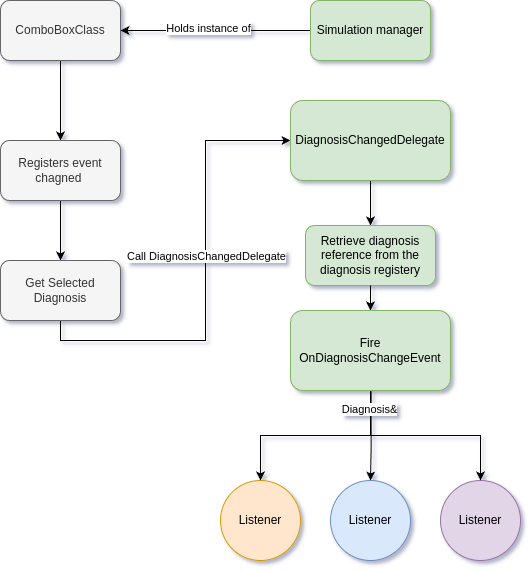

The diagram above was exported from draw.io. Its source (the exported page's mxGraphModel, read from the mxfile embedded in the PNG):
<mxGraphModel dx="819" dy="548" grid="1" gridSize="10" guides="1" tooltips="1" connect="1" arrows="1" fold="1" page="1" pageScale="1" pageWidth="827" pageHeight="1169" math="0" shadow="0">
  <root>
    <mxCell id="0" />
    <mxCell id="1" parent="0" />
    <mxCell id="fPIQYSSh7B1bE0zmh26H-3" value="" style="edgeStyle=orthogonalEdgeStyle;rounded=0;orthogonalLoop=1;jettySize=auto;html=1;" edge="1" parent="1" source="fPIQYSSh7B1bE0zmh26H-1" target="fPIQYSSh7B1bE0zmh26H-2">
      <mxGeometry relative="1" as="geometry" />
    </mxCell>
    <mxCell id="fPIQYSSh7B1bE0zmh26H-1" value="ComboBoxClass" style="rounded=1;whiteSpace=wrap;html=1;fillColor=#f5f5f5;fontColor=#333333;strokeColor=#666666;" vertex="1" parent="1">
      <mxGeometry x="180" y="360" width="120" height="60" as="geometry" />
    </mxCell>
    <mxCell id="fPIQYSSh7B1bE0zmh26H-5" value="" style="edgeStyle=orthogonalEdgeStyle;rounded=0;orthogonalLoop=1;jettySize=auto;html=1;" edge="1" parent="1" source="fPIQYSSh7B1bE0zmh26H-2" target="fPIQYSSh7B1bE0zmh26H-4">
      <mxGeometry relative="1" as="geometry" />
    </mxCell>
    <mxCell id="fPIQYSSh7B1bE0zmh26H-2" value="Registers event chagned&amp;nbsp;" style="whiteSpace=wrap;html=1;rounded=1;fillColor=#f5f5f5;fontColor=#333333;strokeColor=#666666;" vertex="1" parent="1">
      <mxGeometry x="180" y="500" width="120" height="60" as="geometry" />
    </mxCell>
    <mxCell id="fPIQYSSh7B1bE0zmh26H-9" style="edgeStyle=orthogonalEdgeStyle;rounded=0;orthogonalLoop=1;jettySize=auto;html=1;entryX=0;entryY=0.5;entryDx=0;entryDy=0;exitX=0.5;exitY=1;exitDx=0;exitDy=0;" edge="1" parent="1" source="fPIQYSSh7B1bE0zmh26H-4" target="fPIQYSSh7B1bE0zmh26H-7">
      <mxGeometry relative="1" as="geometry" />
    </mxCell>
    <mxCell id="fPIQYSSh7B1bE0zmh26H-13" value="Call DiagnosisChangedDelegate" style="edgeLabel;html=1;align=center;verticalAlign=middle;resizable=0;points=[];" vertex="1" connectable="0" parent="fPIQYSSh7B1bE0zmh26H-9">
      <mxGeometry x="0.1086" y="-1" relative="1" as="geometry">
        <mxPoint as="offset" />
      </mxGeometry>
    </mxCell>
    <mxCell id="fPIQYSSh7B1bE0zmh26H-4" value="Get Selected Diagnosis" style="whiteSpace=wrap;html=1;rounded=1;fillColor=#f5f5f5;fontColor=#333333;strokeColor=#666666;" vertex="1" parent="1">
      <mxGeometry x="180" y="620" width="120" height="60" as="geometry" />
    </mxCell>
    <mxCell id="fPIQYSSh7B1bE0zmh26H-11" style="edgeStyle=orthogonalEdgeStyle;rounded=0;orthogonalLoop=1;jettySize=auto;html=1;entryX=1;entryY=0.5;entryDx=0;entryDy=0;" edge="1" parent="1" source="fPIQYSSh7B1bE0zmh26H-6" target="fPIQYSSh7B1bE0zmh26H-1">
      <mxGeometry relative="1" as="geometry" />
    </mxCell>
    <mxCell id="fPIQYSSh7B1bE0zmh26H-12" value="Holds instance of" style="edgeLabel;html=1;align=center;verticalAlign=middle;resizable=0;points=[];" vertex="1" connectable="0" parent="fPIQYSSh7B1bE0zmh26H-11">
      <mxGeometry x="0.0745" y="-2" relative="1" as="geometry">
        <mxPoint as="offset" />
      </mxGeometry>
    </mxCell>
    <mxCell id="fPIQYSSh7B1bE0zmh26H-6" value="Simulation manager" style="rounded=1;whiteSpace=wrap;html=1;fillColor=#d5e8d4;strokeColor=#82b366;" vertex="1" parent="1">
      <mxGeometry x="490" y="360" width="120" height="60" as="geometry" />
    </mxCell>
    <mxCell id="fPIQYSSh7B1bE0zmh26H-15" value="" style="edgeStyle=orthogonalEdgeStyle;rounded=0;orthogonalLoop=1;jettySize=auto;html=1;" edge="1" parent="1" source="fPIQYSSh7B1bE0zmh26H-7" target="fPIQYSSh7B1bE0zmh26H-14">
      <mxGeometry relative="1" as="geometry" />
    </mxCell>
    <mxCell id="fPIQYSSh7B1bE0zmh26H-7" value="DiagnosisChangedDelegate" style="whiteSpace=wrap;html=1;fillColor=#d5e8d4;strokeColor=#82b366;rounded=1;" vertex="1" parent="1">
      <mxGeometry x="470" y="460" width="160" height="80" as="geometry" />
    </mxCell>
    <mxCell id="fPIQYSSh7B1bE0zmh26H-19" value="" style="edgeStyle=orthogonalEdgeStyle;rounded=0;orthogonalLoop=1;jettySize=auto;html=1;exitX=0.504;exitY=0.974;exitDx=0;exitDy=0;exitPerimeter=0;" edge="1" parent="1" source="fPIQYSSh7B1bE0zmh26H-26" target="fPIQYSSh7B1bE0zmh26H-18">
      <mxGeometry relative="1" as="geometry">
        <mxPoint x="550" y="810" as="sourcePoint" />
        <Array as="points">
          <mxPoint x="551" y="810" />
          <mxPoint x="550" y="810" />
        </Array>
      </mxGeometry>
    </mxCell>
    <mxCell id="fPIQYSSh7B1bE0zmh26H-14" value="Retrieve diagnosis reference from the diagnosis registery" style="whiteSpace=wrap;html=1;fillColor=#d5e8d4;strokeColor=#82b366;rounded=1;" vertex="1" parent="1">
      <mxGeometry x="485" y="585" width="130" height="60" as="geometry" />
    </mxCell>
    <mxCell id="fPIQYSSh7B1bE0zmh26H-16" value="Listener" style="ellipse;whiteSpace=wrap;html=1;fillColor=#ffe6cc;strokeColor=#d79b00;rounded=1;" vertex="1" parent="1">
      <mxGeometry x="400" y="840" width="80" height="80" as="geometry" />
    </mxCell>
    <mxCell id="fPIQYSSh7B1bE0zmh26H-18" value="Listener" style="ellipse;whiteSpace=wrap;html=1;fillColor=#dae8fc;strokeColor=#6c8ebf;rounded=1;" vertex="1" parent="1">
      <mxGeometry x="510" y="840" width="80" height="80" as="geometry" />
    </mxCell>
    <mxCell id="fPIQYSSh7B1bE0zmh26H-21" value="Listener" style="ellipse;whiteSpace=wrap;html=1;fillColor=#e1d5e7;strokeColor=#9673a6;rounded=1;" vertex="1" parent="1">
      <mxGeometry x="620" y="840" width="80" height="80" as="geometry" />
    </mxCell>
    <mxCell id="fPIQYSSh7B1bE0zmh26H-25" value="" style="edgeStyle=orthogonalEdgeStyle;rounded=0;orthogonalLoop=1;jettySize=auto;html=1;entryX=0.5;entryY=0;entryDx=0;entryDy=0;" edge="1" parent="1" source="fPIQYSSh7B1bE0zmh26H-14" target="fPIQYSSh7B1bE0zmh26H-26">
      <mxGeometry relative="1" as="geometry">
        <mxPoint x="550" y="640" as="sourcePoint" />
        <mxPoint x="550" y="690" as="targetPoint" />
      </mxGeometry>
    </mxCell>
    <mxCell id="fPIQYSSh7B1bE0zmh26H-27" value="" style="edgeStyle=orthogonalEdgeStyle;rounded=0;orthogonalLoop=1;jettySize=auto;html=1;exitX=0.5;exitY=1;exitDx=0;exitDy=0;" edge="1" parent="1" source="fPIQYSSh7B1bE0zmh26H-14" target="fPIQYSSh7B1bE0zmh26H-26">
      <mxGeometry relative="1" as="geometry">
        <mxPoint x="550" y="640" as="sourcePoint" />
        <mxPoint x="440" y="840" as="targetPoint" />
      </mxGeometry>
    </mxCell>
    <mxCell id="fPIQYSSh7B1bE0zmh26H-28" style="edgeStyle=orthogonalEdgeStyle;rounded=0;orthogonalLoop=1;jettySize=auto;html=1;exitX=0.5;exitY=1;exitDx=0;exitDy=0;" edge="1" parent="1" source="fPIQYSSh7B1bE0zmh26H-26" target="fPIQYSSh7B1bE0zmh26H-16">
      <mxGeometry relative="1" as="geometry" />
    </mxCell>
    <mxCell id="fPIQYSSh7B1bE0zmh26H-29" style="edgeStyle=orthogonalEdgeStyle;rounded=0;orthogonalLoop=1;jettySize=auto;html=1;exitX=0.5;exitY=1;exitDx=0;exitDy=0;" edge="1" parent="1" source="fPIQYSSh7B1bE0zmh26H-26" target="fPIQYSSh7B1bE0zmh26H-21">
      <mxGeometry relative="1" as="geometry" />
    </mxCell>
    <mxCell id="fPIQYSSh7B1bE0zmh26H-30" value="Diagnosis&amp;amp;" style="edgeLabel;html=1;align=center;verticalAlign=middle;resizable=0;points=[];" vertex="1" connectable="0" parent="fPIQYSSh7B1bE0zmh26H-29">
      <mxGeometry x="-0.8105" y="-1" relative="1" as="geometry">
        <mxPoint as="offset" />
      </mxGeometry>
    </mxCell>
    <mxCell id="fPIQYSSh7B1bE0zmh26H-26" value="Fire OnDiagnosisChangeEvent" style="whiteSpace=wrap;html=1;fillColor=#d5e8d4;strokeColor=#82b366;rounded=1;" vertex="1" parent="1">
      <mxGeometry x="470" y="670" width="160" height="80" as="geometry" />
    </mxCell>
  </root>
</mxGraphModel>